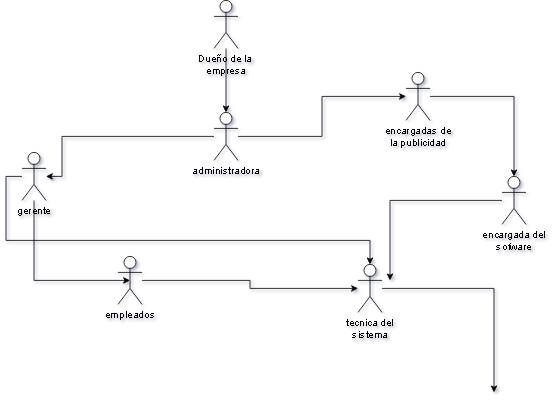

The diagram above was exported from draw.io. Its source (the exported page's mxGraphModel, read from the mxfile embedded in the PNG):
<mxGraphModel dx="866" dy="1651" grid="1" gridSize="10" guides="1" tooltips="1" connect="1" arrows="1" fold="1" page="1" pageScale="1" pageWidth="827" pageHeight="1169" math="0" shadow="0">
  <root>
    <mxCell id="0" />
    <mxCell id="1" parent="0" />
    <mxCell id="L6_bX8RsoHRmAtjohITy-16" style="edgeStyle=orthogonalEdgeStyle;rounded=0;orthogonalLoop=1;jettySize=auto;html=1;" edge="1" parent="1" source="L6_bX8RsoHRmAtjohITy-1" target="L6_bX8RsoHRmAtjohITy-2">
      <mxGeometry relative="1" as="geometry" />
    </mxCell>
    <mxCell id="L6_bX8RsoHRmAtjohITy-1" value="Dueño de la&amp;nbsp;&lt;br&gt;empresa" style="shape=umlActor;verticalLabelPosition=bottom;verticalAlign=top;html=1;outlineConnect=0;" vertex="1" parent="1">
      <mxGeometry x="360" y="-20" width="30" height="60" as="geometry" />
    </mxCell>
    <mxCell id="L6_bX8RsoHRmAtjohITy-8" style="edgeStyle=orthogonalEdgeStyle;rounded=0;orthogonalLoop=1;jettySize=auto;html=1;" edge="1" parent="1" source="L6_bX8RsoHRmAtjohITy-2" target="L6_bX8RsoHRmAtjohITy-7">
      <mxGeometry relative="1" as="geometry">
        <mxPoint x="160" y="200" as="targetPoint" />
        <Array as="points">
          <mxPoint x="170" y="150" />
          <mxPoint x="170" y="200" />
        </Array>
      </mxGeometry>
    </mxCell>
    <mxCell id="L6_bX8RsoHRmAtjohITy-15" style="edgeStyle=orthogonalEdgeStyle;rounded=0;orthogonalLoop=1;jettySize=auto;html=1;" edge="1" parent="1" source="L6_bX8RsoHRmAtjohITy-2" target="L6_bX8RsoHRmAtjohITy-3">
      <mxGeometry relative="1" as="geometry" />
    </mxCell>
    <mxCell id="L6_bX8RsoHRmAtjohITy-2" value="administradora&lt;br&gt;" style="shape=umlActor;verticalLabelPosition=bottom;verticalAlign=top;html=1;outlineConnect=0;" vertex="1" parent="1">
      <mxGeometry x="360" y="120" width="30" height="60" as="geometry" />
    </mxCell>
    <mxCell id="L6_bX8RsoHRmAtjohITy-14" style="edgeStyle=orthogonalEdgeStyle;rounded=0;orthogonalLoop=1;jettySize=auto;html=1;entryX=0.5;entryY=0;entryDx=0;entryDy=0;entryPerimeter=0;" edge="1" parent="1" source="L6_bX8RsoHRmAtjohITy-3" target="L6_bX8RsoHRmAtjohITy-4">
      <mxGeometry relative="1" as="geometry" />
    </mxCell>
    <mxCell id="L6_bX8RsoHRmAtjohITy-3" value="encargadas de&lt;br&gt;la publicidad" style="shape=umlActor;verticalLabelPosition=bottom;verticalAlign=top;html=1;outlineConnect=0;" vertex="1" parent="1">
      <mxGeometry x="600" y="70" width="30" height="60" as="geometry" />
    </mxCell>
    <mxCell id="L6_bX8RsoHRmAtjohITy-12" style="edgeStyle=orthogonalEdgeStyle;rounded=0;orthogonalLoop=1;jettySize=auto;html=1;" edge="1" parent="1" source="L6_bX8RsoHRmAtjohITy-4">
      <mxGeometry relative="1" as="geometry">
        <mxPoint x="580" y="330" as="targetPoint" />
      </mxGeometry>
    </mxCell>
    <mxCell id="L6_bX8RsoHRmAtjohITy-4" value="encargada del&lt;br&gt;sofware" style="shape=umlActor;verticalLabelPosition=bottom;verticalAlign=top;html=1;outlineConnect=0;" vertex="1" parent="1">
      <mxGeometry x="720" y="200" width="30" height="60" as="geometry" />
    </mxCell>
    <mxCell id="L6_bX8RsoHRmAtjohITy-13" style="edgeStyle=orthogonalEdgeStyle;rounded=0;orthogonalLoop=1;jettySize=auto;html=1;" edge="1" parent="1" source="L6_bX8RsoHRmAtjohITy-5">
      <mxGeometry relative="1" as="geometry">
        <mxPoint x="710" y="470" as="targetPoint" />
      </mxGeometry>
    </mxCell>
    <mxCell id="L6_bX8RsoHRmAtjohITy-5" value="tecnica del&lt;br&gt;sistema" style="shape=umlActor;verticalLabelPosition=bottom;verticalAlign=top;html=1;outlineConnect=0;" vertex="1" parent="1">
      <mxGeometry x="540" y="310" width="30" height="60" as="geometry" />
    </mxCell>
    <mxCell id="L6_bX8RsoHRmAtjohITy-10" style="edgeStyle=orthogonalEdgeStyle;rounded=0;orthogonalLoop=1;jettySize=auto;html=1;" edge="1" parent="1" source="L6_bX8RsoHRmAtjohITy-6" target="L6_bX8RsoHRmAtjohITy-5">
      <mxGeometry relative="1" as="geometry" />
    </mxCell>
    <mxCell id="L6_bX8RsoHRmAtjohITy-6" value="empleados" style="shape=umlActor;verticalLabelPosition=bottom;verticalAlign=top;html=1;outlineConnect=0;" vertex="1" parent="1">
      <mxGeometry x="240" y="300" width="30" height="60" as="geometry" />
    </mxCell>
    <mxCell id="L6_bX8RsoHRmAtjohITy-11" style="edgeStyle=orthogonalEdgeStyle;rounded=0;orthogonalLoop=1;jettySize=auto;html=1;" edge="1" parent="1" source="L6_bX8RsoHRmAtjohITy-7" target="L6_bX8RsoHRmAtjohITy-5">
      <mxGeometry relative="1" as="geometry">
        <mxPoint x="550" y="280" as="targetPoint" />
        <Array as="points">
          <mxPoint x="100" y="200" />
          <mxPoint x="100" y="280" />
          <mxPoint x="555" y="280" />
        </Array>
      </mxGeometry>
    </mxCell>
    <mxCell id="L6_bX8RsoHRmAtjohITy-18" style="edgeStyle=orthogonalEdgeStyle;rounded=0;orthogonalLoop=1;jettySize=auto;html=1;entryX=0.5;entryY=0.5;entryDx=0;entryDy=0;entryPerimeter=0;" edge="1" parent="1" source="L6_bX8RsoHRmAtjohITy-7" target="L6_bX8RsoHRmAtjohITy-6">
      <mxGeometry relative="1" as="geometry">
        <mxPoint x="230" y="340" as="targetPoint" />
        <Array as="points">
          <mxPoint x="135" y="330" />
        </Array>
      </mxGeometry>
    </mxCell>
    <mxCell id="L6_bX8RsoHRmAtjohITy-7" value="gerente" style="shape=umlActor;verticalLabelPosition=bottom;verticalAlign=top;html=1;outlineConnect=0;" vertex="1" parent="1">
      <mxGeometry x="120" y="170" width="30" height="60" as="geometry" />
    </mxCell>
  </root>
</mxGraphModel>